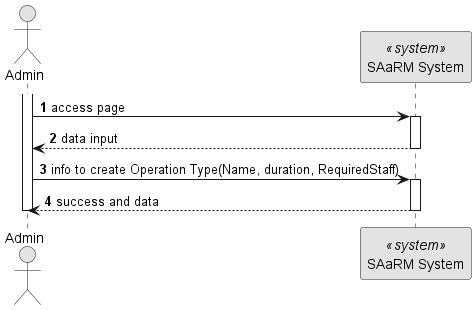

The diagram above was rendered by PlantUML. Its source (embedded in the PNG):
@startuml 5.1.8
skinparam monochrome true
skinparam packageStyle rectangle
skinparam shadowing false

autonumber

actor "Admin" as AD
participant "SAaRM System" as SYS <<system>>

activate AD
AD -> SYS: access page
activate SYS
SYS --> AD : data input
deactivate SYS
AD -> SYS : info to create Operation Type(Name, duration, RequiredStaff)
activate SYS
SYS --> AD : success and data

deactivate SYS

deactivate AD



@enduml